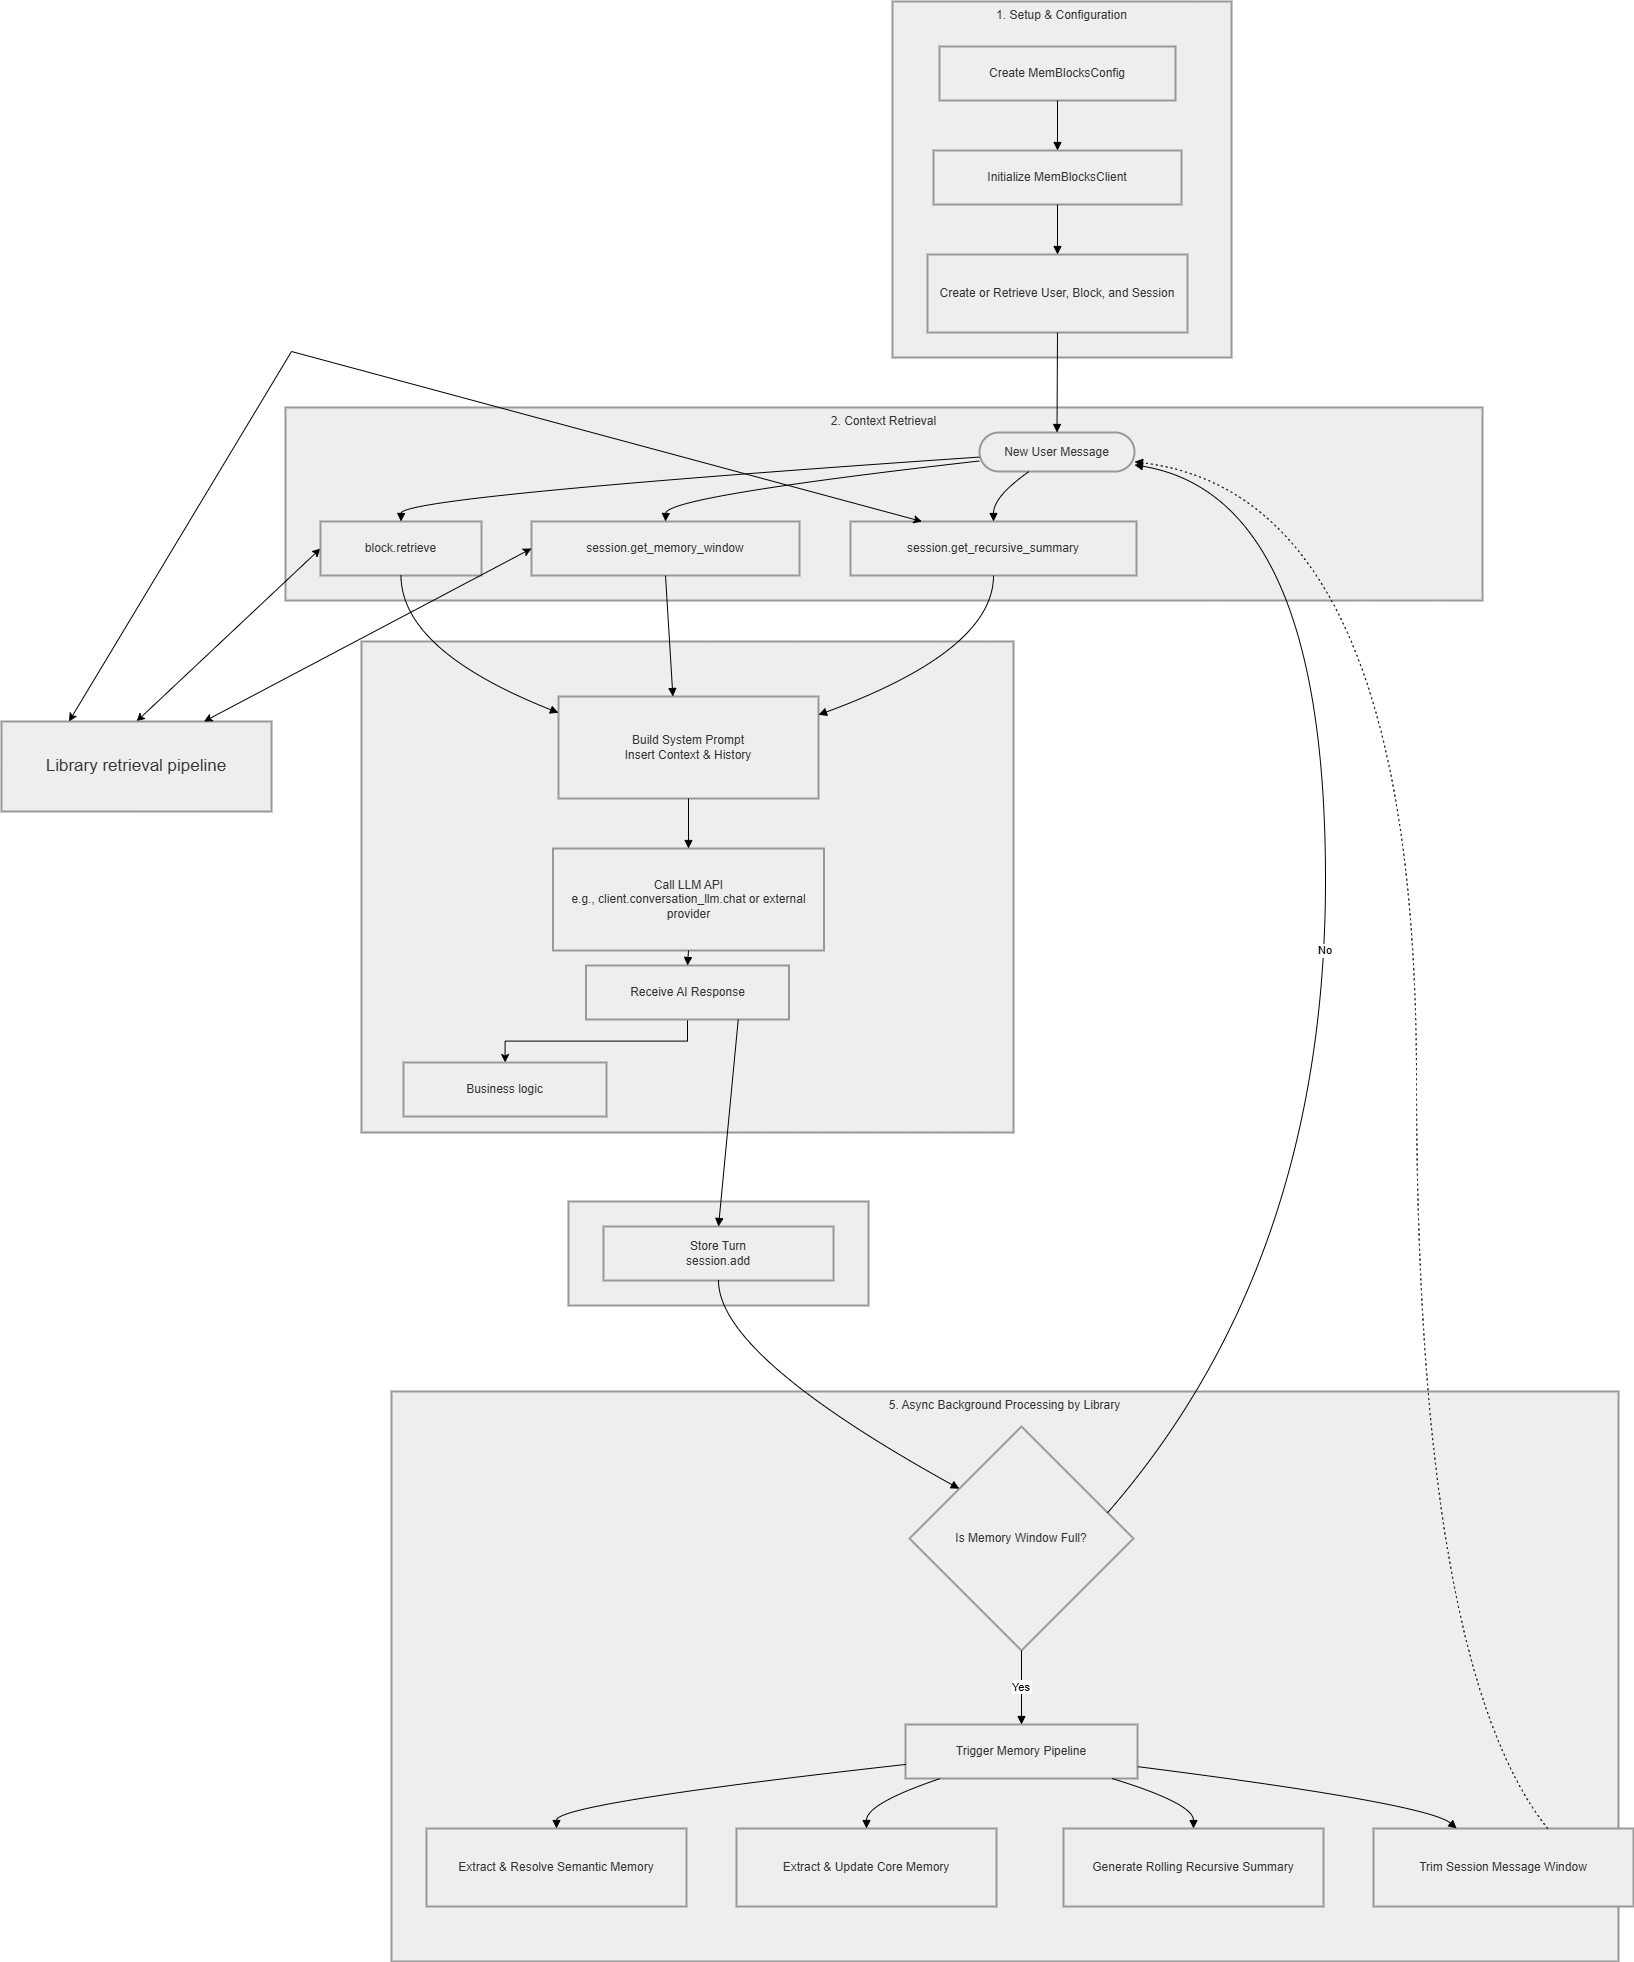

The diagram above was exported from draw.io. Its source (the exported page's mxGraphModel, read from the mxfile embedded in the PNG):
<mxGraphModel dx="5526" dy="2988" grid="1" gridSize="10" guides="1" tooltips="1" connect="1" arrows="1" fold="1" page="1" pageScale="1" pageWidth="850" pageHeight="1100" math="0" shadow="0">
  <root>
    <mxCell id="0" />
    <mxCell id="1" parent="0" />
    <mxCell id="HGInreLsDbKO57c0qr_H-47" parent="1" style="whiteSpace=wrap;strokeWidth=2;fillColor=light-dark(#eeeeee,#1f2020);strokeColor=light-dark(#999999,#cccccc);fontColor=light-dark(#333333,#cccccc);verticalAlign=top;" value="5. Async Background Processing by Library" vertex="1">
      <mxGeometry height="570" width="1227" x="180" y="2070" as="geometry" />
    </mxCell>
    <mxCell id="HGInreLsDbKO57c0qr_H-48" parent="1" style="whiteSpace=wrap;strokeWidth=2;fillColor=light-dark(#eeeeee,#1f2020);strokeColor=light-dark(#999999,#cccccc);fontColor=light-dark(#333333,#cccccc);" value="4. Storage" vertex="1">
      <mxGeometry height="104" width="300" x="357" y="1880" as="geometry" />
    </mxCell>
    <mxCell id="HGInreLsDbKO57c0qr_H-49" parent="1" style="whiteSpace=wrap;strokeWidth=2;fillColor=light-dark(#eeeeee,#1f2020);strokeColor=light-dark(#999999,#cccccc);fontColor=light-dark(#333333,#cccccc);verticalAlign=top;" value="" vertex="1">
      <mxGeometry height="491" width="652" x="150" y="1320" as="geometry" />
    </mxCell>
    <mxCell id="HGInreLsDbKO57c0qr_H-50" parent="1" style="whiteSpace=wrap;strokeWidth=2;fillColor=light-dark(#eeeeee,#1f2020);strokeColor=light-dark(#999999,#cccccc);fontColor=light-dark(#333333,#cccccc);verticalAlign=top;" value="2. Context Retrieval" vertex="1">
      <mxGeometry height="193" width="1197" x="74" y="1086" as="geometry" />
    </mxCell>
    <mxCell id="HGInreLsDbKO57c0qr_H-51" parent="1" style="whiteSpace=wrap;strokeWidth=2;fillColor=light-dark(#eeeeee,#1f2020);strokeColor=light-dark(#999999,#cccccc);fontColor=light-dark(#333333,#cccccc);verticalAlign=top;" value="1. Setup &amp; Configuration" vertex="1">
      <mxGeometry height="356" width="339" x="681" y="680" as="geometry" />
    </mxCell>
    <mxCell id="HGInreLsDbKO57c0qr_H-52" parent="1" style="whiteSpace=wrap;strokeWidth=2;fillColor=light-dark(#eeeeee,#1f2020);strokeColor=light-dark(#999999,#cccccc);fontColor=light-dark(#333333,#cccccc);" value="Create MemBlocksConfig" vertex="1">
      <mxGeometry height="54" width="236" x="728" y="725" as="geometry" />
    </mxCell>
    <mxCell id="HGInreLsDbKO57c0qr_H-53" parent="1" style="whiteSpace=wrap;strokeWidth=2;fillColor=light-dark(#eeeeee,#1f2020);strokeColor=light-dark(#999999,#cccccc);fontColor=light-dark(#333333,#cccccc);" value="Initialize MemBlocksClient" vertex="1">
      <mxGeometry height="54" width="248" x="722" y="829" as="geometry" />
    </mxCell>
    <mxCell id="HGInreLsDbKO57c0qr_H-54" parent="1" style="whiteSpace=wrap;strokeWidth=2;fillColor=light-dark(#eeeeee,#1f2020);strokeColor=light-dark(#999999,#cccccc);fontColor=light-dark(#333333,#cccccc);" value="Create or Retrieve User, Block, and Session" vertex="1">
      <mxGeometry height="78" width="260" x="716" y="933" as="geometry" />
    </mxCell>
    <mxCell id="HGInreLsDbKO57c0qr_H-55" parent="1" style="rounded=1;whiteSpace=wrap;arcSize=50;strokeWidth=2;fillColor=light-dark(#eeeeee,#1f2020);strokeColor=light-dark(#999999,#cccccc);fontColor=light-dark(#333333,#cccccc);" value="New User Message" vertex="1">
      <mxGeometry height="39" width="155" x="768" y="1111" as="geometry" />
    </mxCell>
    <mxCell id="HGInreLsDbKO57c0qr_H-95" edge="1" parent="1" source="HGInreLsDbKO57c0qr_H-56" style="rounded=0;orthogonalLoop=1;jettySize=auto;html=1;exitX=0;exitY=0.5;exitDx=0;exitDy=0;entryX=0.5;entryY=0;entryDx=0;entryDy=0;dashPattern=8 8;endArrow=classic;endFill=1;startArrow=classic;startFill=1;" target="HGInreLsDbKO57c0qr_H-92">
      <mxGeometry relative="1" as="geometry" />
    </mxCell>
    <mxCell id="HGInreLsDbKO57c0qr_H-56" parent="1" style="whiteSpace=wrap;strokeWidth=2;fillColor=light-dark(#eeeeee,#1f2020);strokeColor=light-dark(#999999,#cccccc);fontColor=light-dark(#333333,#cccccc);" value="block.retrieve" vertex="1">
      <mxGeometry height="54" width="161" x="109" y="1200" as="geometry" />
    </mxCell>
    <mxCell id="HGInreLsDbKO57c0qr_H-57" parent="1" style="whiteSpace=wrap;strokeWidth=2;fillColor=light-dark(#eeeeee,#1f2020);strokeColor=light-dark(#999999,#cccccc);fontColor=light-dark(#333333,#cccccc);" value="session.get_memory_window" vertex="1">
      <mxGeometry height="54" width="268" x="320" y="1200" as="geometry" />
    </mxCell>
    <mxCell id="HGInreLsDbKO57c0qr_H-58" parent="1" style="whiteSpace=wrap;strokeWidth=2;fillColor=light-dark(#eeeeee,#1f2020);strokeColor=light-dark(#999999,#cccccc);fontColor=light-dark(#333333,#cccccc);" value="session.get_recursive_summary" vertex="1">
      <mxGeometry height="54" width="286" x="639" y="1200" as="geometry" />
    </mxCell>
    <mxCell id="HGInreLsDbKO57c0qr_H-59" parent="1" style="whiteSpace=wrap;strokeWidth=2;fillColor=light-dark(#eeeeee,#1f2020);strokeColor=light-dark(#999999,#cccccc);fontColor=light-dark(#333333,#cccccc);" value="Build System Prompt&#10;Insert Context &amp; History" vertex="1">
      <mxGeometry height="102" width="260" x="347" y="1375" as="geometry" />
    </mxCell>
    <mxCell id="HGInreLsDbKO57c0qr_H-60" parent="1" style="whiteSpace=wrap;strokeWidth=2;fillColor=light-dark(#eeeeee,#1f2020);strokeColor=light-dark(#999999,#cccccc);fontColor=light-dark(#333333,#cccccc);" value="Call LLM API&#10;e.g., client.conversation_llm.chat or external provider" vertex="1">
      <mxGeometry height="102" width="271" x="341.5" y="1527" as="geometry" />
    </mxCell>
    <mxCell id="HGInreLsDbKO57c0qr_H-90" edge="1" parent="1" source="HGInreLsDbKO57c0qr_H-61" style="edgeStyle=orthogonalEdgeStyle;rounded=0;orthogonalLoop=1;jettySize=auto;html=1;" target="HGInreLsDbKO57c0qr_H-89" value="">
      <mxGeometry relative="1" as="geometry" />
    </mxCell>
    <mxCell id="HGInreLsDbKO57c0qr_H-61" parent="1" style="whiteSpace=wrap;strokeWidth=2;fillColor=light-dark(#eeeeee,#1f2020);strokeColor=light-dark(#999999,#cccccc);fontColor=light-dark(#333333,#cccccc);" value="Receive AI Response" vertex="1">
      <mxGeometry height="54" width="203" x="374.5" y="1644" as="geometry" />
    </mxCell>
    <mxCell id="HGInreLsDbKO57c0qr_H-62" parent="1" style="whiteSpace=wrap;strokeWidth=2;fillColor=light-dark(#eeeeee,#1f2020);strokeColor=light-dark(#999999,#cccccc);fontColor=light-dark(#333333,#cccccc);" value="Store Turn&#10;session.add" vertex="1">
      <mxGeometry height="54" width="230" x="392" y="1905" as="geometry" />
    </mxCell>
    <mxCell id="HGInreLsDbKO57c0qr_H-63" parent="1" style="rhombus;strokeWidth=2;whiteSpace=wrap;fillColor=light-dark(#eeeeee,#1f2020);strokeColor=light-dark(#999999,#cccccc);fontColor=light-dark(#333333,#cccccc);" value="Is Memory Window Full?" vertex="1">
      <mxGeometry height="224" width="224" x="698" y="2105" as="geometry" />
    </mxCell>
    <mxCell id="HGInreLsDbKO57c0qr_H-64" parent="1" style="whiteSpace=wrap;strokeWidth=2;fillColor=light-dark(#eeeeee,#1f2020);strokeColor=light-dark(#999999,#cccccc);fontColor=light-dark(#333333,#cccccc);" value="Trigger Memory Pipeline" vertex="1">
      <mxGeometry height="54" width="232" x="694" y="2403" as="geometry" />
    </mxCell>
    <mxCell id="HGInreLsDbKO57c0qr_H-65" parent="1" style="whiteSpace=wrap;strokeWidth=2;fillColor=light-dark(#eeeeee,#1f2020);strokeColor=light-dark(#999999,#cccccc);fontColor=light-dark(#333333,#cccccc);" value="Extract &amp; Resolve Semantic Memory" vertex="1">
      <mxGeometry height="78" width="260" x="215" y="2507" as="geometry" />
    </mxCell>
    <mxCell id="HGInreLsDbKO57c0qr_H-66" parent="1" style="whiteSpace=wrap;strokeWidth=2;fillColor=light-dark(#eeeeee,#1f2020);strokeColor=light-dark(#999999,#cccccc);fontColor=light-dark(#333333,#cccccc);" value="Extract &amp; Update Core Memory" vertex="1">
      <mxGeometry height="78" width="260" x="525" y="2507" as="geometry" />
    </mxCell>
    <mxCell id="HGInreLsDbKO57c0qr_H-67" parent="1" style="whiteSpace=wrap;strokeWidth=2;fillColor=light-dark(#eeeeee,#1f2020);strokeColor=light-dark(#999999,#cccccc);fontColor=light-dark(#333333,#cccccc);" value="Generate Rolling Recursive Summary" vertex="1">
      <mxGeometry height="78" width="260" x="852" y="2507" as="geometry" />
    </mxCell>
    <mxCell id="HGInreLsDbKO57c0qr_H-68" parent="1" style="whiteSpace=wrap;strokeWidth=2;fillColor=light-dark(#eeeeee,#1f2020);strokeColor=light-dark(#999999,#cccccc);fontColor=light-dark(#333333,#cccccc);" value="Trim Session Message Window" vertex="1">
      <mxGeometry height="78" width="260" x="1162" y="2507" as="geometry" />
    </mxCell>
    <mxCell id="HGInreLsDbKO57c0qr_H-69" edge="1" parent="1" source="HGInreLsDbKO57c0qr_H-52" style="curved=1;startArrow=none;endArrow=block;exitX=0.5;exitY=1;entryX=0.5;entryY=0;rounded=0;" target="HGInreLsDbKO57c0qr_H-53" value="">
      <mxGeometry relative="1" as="geometry">
        <Array as="points" />
      </mxGeometry>
    </mxCell>
    <mxCell id="HGInreLsDbKO57c0qr_H-70" edge="1" parent="1" source="HGInreLsDbKO57c0qr_H-53" style="curved=1;startArrow=none;endArrow=block;exitX=0.5;exitY=1;entryX=0.5;entryY=0;rounded=0;" target="HGInreLsDbKO57c0qr_H-54" value="">
      <mxGeometry relative="1" as="geometry">
        <Array as="points" />
      </mxGeometry>
    </mxCell>
    <mxCell id="HGInreLsDbKO57c0qr_H-71" edge="1" parent="1" source="HGInreLsDbKO57c0qr_H-54" style="curved=1;startArrow=none;endArrow=block;exitX=0.5;exitY=1;entryX=0.5;entryY=0;rounded=0;" target="HGInreLsDbKO57c0qr_H-55" value="">
      <mxGeometry relative="1" as="geometry">
        <Array as="points" />
      </mxGeometry>
    </mxCell>
    <mxCell id="HGInreLsDbKO57c0qr_H-72" edge="1" parent="1" source="HGInreLsDbKO57c0qr_H-55" style="curved=1;startArrow=none;endArrow=block;exitX=0;exitY=0.63;entryX=0.5;entryY=0;rounded=0;" target="HGInreLsDbKO57c0qr_H-56" value="">
      <mxGeometry relative="1" as="geometry">
        <Array as="points">
          <mxPoint x="190" y="1175" />
        </Array>
      </mxGeometry>
    </mxCell>
    <mxCell id="HGInreLsDbKO57c0qr_H-73" edge="1" parent="1" source="HGInreLsDbKO57c0qr_H-55" style="curved=1;startArrow=none;endArrow=block;exitX=0;exitY=0.73;entryX=0.5;entryY=0;rounded=0;" target="HGInreLsDbKO57c0qr_H-57" value="">
      <mxGeometry relative="1" as="geometry">
        <Array as="points">
          <mxPoint x="455" y="1175" />
        </Array>
      </mxGeometry>
    </mxCell>
    <mxCell id="HGInreLsDbKO57c0qr_H-74" edge="1" parent="1" source="HGInreLsDbKO57c0qr_H-55" style="curved=1;startArrow=none;endArrow=block;exitX=0.32;exitY=1;entryX=0.5;entryY=0;rounded=0;" target="HGInreLsDbKO57c0qr_H-58" value="">
      <mxGeometry relative="1" as="geometry">
        <Array as="points">
          <mxPoint x="782" y="1175" />
        </Array>
      </mxGeometry>
    </mxCell>
    <mxCell id="HGInreLsDbKO57c0qr_H-75" edge="1" parent="1" source="HGInreLsDbKO57c0qr_H-56" style="curved=1;startArrow=none;endArrow=block;exitX=0.5;exitY=1;entryX=0;entryY=0.16;rounded=0;" target="HGInreLsDbKO57c0qr_H-59" value="">
      <mxGeometry relative="1" as="geometry">
        <Array as="points">
          <mxPoint x="190" y="1329" />
        </Array>
      </mxGeometry>
    </mxCell>
    <mxCell id="HGInreLsDbKO57c0qr_H-76" edge="1" parent="1" source="HGInreLsDbKO57c0qr_H-57" style="curved=1;startArrow=none;endArrow=block;exitX=0.5;exitY=1;entryX=0.44;entryY=0;rounded=0;" target="HGInreLsDbKO57c0qr_H-59" value="">
      <mxGeometry relative="1" as="geometry">
        <Array as="points" />
      </mxGeometry>
    </mxCell>
    <mxCell id="HGInreLsDbKO57c0qr_H-77" edge="1" parent="1" source="HGInreLsDbKO57c0qr_H-58" style="curved=1;startArrow=none;endArrow=block;exitX=0.5;exitY=1;entryX=1;entryY=0.18;rounded=0;" target="HGInreLsDbKO57c0qr_H-59" value="">
      <mxGeometry relative="1" as="geometry">
        <Array as="points">
          <mxPoint x="782" y="1329" />
        </Array>
      </mxGeometry>
    </mxCell>
    <mxCell id="HGInreLsDbKO57c0qr_H-78" edge="1" parent="1" source="HGInreLsDbKO57c0qr_H-59" style="curved=1;startArrow=none;endArrow=block;exitX=0.5;exitY=1;entryX=0.5;entryY=0;rounded=0;" target="HGInreLsDbKO57c0qr_H-60" value="">
      <mxGeometry relative="1" as="geometry">
        <Array as="points" />
      </mxGeometry>
    </mxCell>
    <mxCell id="HGInreLsDbKO57c0qr_H-79" edge="1" parent="1" source="HGInreLsDbKO57c0qr_H-60" style="curved=1;startArrow=none;endArrow=block;exitX=0.5;exitY=1;entryX=0.5;entryY=0;rounded=0;" target="HGInreLsDbKO57c0qr_H-61" value="">
      <mxGeometry relative="1" as="geometry">
        <Array as="points" />
      </mxGeometry>
    </mxCell>
    <mxCell id="HGInreLsDbKO57c0qr_H-80" edge="1" parent="1" source="HGInreLsDbKO57c0qr_H-61" style="curved=1;startArrow=none;endArrow=block;exitX=0.75;exitY=1;entryX=0.5;entryY=0;rounded=0;exitDx=0;exitDy=0;" target="HGInreLsDbKO57c0qr_H-62" value="">
      <mxGeometry relative="1" as="geometry">
        <Array as="points" />
      </mxGeometry>
    </mxCell>
    <mxCell id="HGInreLsDbKO57c0qr_H-81" edge="1" parent="1" source="HGInreLsDbKO57c0qr_H-62" style="curved=1;startArrow=none;endArrow=block;exitX=0.5;exitY=1;entryX=0;entryY=0.1;rounded=0;" target="HGInreLsDbKO57c0qr_H-63" value="">
      <mxGeometry relative="1" as="geometry">
        <Array as="points">
          <mxPoint x="507" y="2034" />
        </Array>
      </mxGeometry>
    </mxCell>
    <mxCell id="HGInreLsDbKO57c0qr_H-82" edge="1" parent="1" source="HGInreLsDbKO57c0qr_H-63" style="curved=1;startArrow=none;endArrow=block;exitX=1;exitY=0.35;entryX=1;entryY=0.83;rounded=0;" target="HGInreLsDbKO57c0qr_H-55" value="No">
      <mxGeometry relative="1" as="geometry">
        <Array as="points">
          <mxPoint x="1114" y="1941" />
          <mxPoint x="1114" y="1175" />
        </Array>
      </mxGeometry>
    </mxCell>
    <mxCell id="HGInreLsDbKO57c0qr_H-83" edge="1" parent="1" source="HGInreLsDbKO57c0qr_H-63" style="curved=1;startArrow=none;endArrow=block;exitX=0.5;exitY=1;entryX=0.5;entryY=0;rounded=0;" target="HGInreLsDbKO57c0qr_H-64" value="Yes">
      <mxGeometry relative="1" as="geometry">
        <Array as="points" />
      </mxGeometry>
    </mxCell>
    <mxCell id="HGInreLsDbKO57c0qr_H-84" edge="1" parent="1" source="HGInreLsDbKO57c0qr_H-64" style="curved=1;startArrow=none;endArrow=block;exitX=0;exitY=0.74;entryX=0.5;entryY=0;rounded=0;" target="HGInreLsDbKO57c0qr_H-65" value="">
      <mxGeometry relative="1" as="geometry">
        <Array as="points">
          <mxPoint x="345" y="2482" />
        </Array>
      </mxGeometry>
    </mxCell>
    <mxCell id="HGInreLsDbKO57c0qr_H-85" edge="1" parent="1" source="HGInreLsDbKO57c0qr_H-64" style="curved=1;startArrow=none;endArrow=block;exitX=0.15;exitY=1;entryX=0.5;entryY=0;rounded=0;" target="HGInreLsDbKO57c0qr_H-66" value="">
      <mxGeometry relative="1" as="geometry">
        <Array as="points">
          <mxPoint x="655" y="2482" />
        </Array>
      </mxGeometry>
    </mxCell>
    <mxCell id="HGInreLsDbKO57c0qr_H-86" edge="1" parent="1" source="HGInreLsDbKO57c0qr_H-64" style="curved=1;startArrow=none;endArrow=block;exitX=0.89;exitY=1;entryX=0.5;entryY=0;rounded=0;" target="HGInreLsDbKO57c0qr_H-67" value="">
      <mxGeometry relative="1" as="geometry">
        <Array as="points">
          <mxPoint x="982" y="2482" />
        </Array>
      </mxGeometry>
    </mxCell>
    <mxCell id="HGInreLsDbKO57c0qr_H-87" edge="1" parent="1" source="HGInreLsDbKO57c0qr_H-64" style="curved=1;startArrow=none;endArrow=block;exitX=1;exitY=0.78;entryX=0.32;entryY=0;rounded=0;" target="HGInreLsDbKO57c0qr_H-68" value="">
      <mxGeometry relative="1" as="geometry">
        <Array as="points">
          <mxPoint x="1216" y="2482" />
        </Array>
      </mxGeometry>
    </mxCell>
    <mxCell id="HGInreLsDbKO57c0qr_H-88" edge="1" parent="1" source="HGInreLsDbKO57c0qr_H-68" style="curved=1;dashed=1;dashPattern=2 3;startArrow=none;endArrow=block;exitX=0.67;exitY=0;entryX=1;entryY=0.75;rounded=0;" target="HGInreLsDbKO57c0qr_H-55" value="">
      <mxGeometry relative="1" as="geometry">
        <Array as="points">
          <mxPoint x="1205" y="2343" />
          <mxPoint x="1205" y="1175" />
        </Array>
      </mxGeometry>
    </mxCell>
    <mxCell id="HGInreLsDbKO57c0qr_H-89" parent="1" style="whiteSpace=wrap;strokeWidth=2;fillColor=light-dark(#eeeeee,#1f2020);strokeColor=light-dark(#999999,#cccccc);fontColor=light-dark(#333333,#cccccc);" value="Business logic" vertex="1">
      <mxGeometry height="54" width="203" x="192" y="1741" as="geometry" />
    </mxCell>
    <mxCell id="HGInreLsDbKO57c0qr_H-92" parent="1" style="whiteSpace=wrap;strokeWidth=2;fillColor=light-dark(#eeeeee,#1f2020);strokeColor=light-dark(#999999,#cccccc);fontColor=light-dark(#333333,#cccccc);fontSize=17;" value="Library retrieval pipeline" vertex="1">
      <mxGeometry height="90" width="270" x="-210" y="1400" as="geometry" />
    </mxCell>
    <mxCell id="HGInreLsDbKO57c0qr_H-94" edge="1" parent="1" source="HGInreLsDbKO57c0qr_H-92" style="edgeStyle=orthogonalEdgeStyle;rounded=0;orthogonalLoop=1;jettySize=auto;html=1;exitX=0.5;exitY=1;exitDx=0;exitDy=0;" target="HGInreLsDbKO57c0qr_H-92">
      <mxGeometry relative="1" as="geometry" />
    </mxCell>
    <mxCell id="HGInreLsDbKO57c0qr_H-97" edge="1" parent="1" source="HGInreLsDbKO57c0qr_H-57" style="rounded=0;orthogonalLoop=1;jettySize=auto;html=1;exitX=0;exitY=0.5;exitDx=0;exitDy=0;entryX=0.75;entryY=0;entryDx=0;entryDy=0;dashPattern=8 8;endArrow=classic;endFill=1;startArrow=classic;startFill=1;" target="HGInreLsDbKO57c0qr_H-92">
      <mxGeometry relative="1" as="geometry">
        <mxPoint x="244" y="1250" as="sourcePoint" />
        <mxPoint x="80" y="1453" as="targetPoint" />
      </mxGeometry>
    </mxCell>
    <mxCell id="HGInreLsDbKO57c0qr_H-98" edge="1" parent="1" source="HGInreLsDbKO57c0qr_H-58" style="rounded=0;orthogonalLoop=1;jettySize=auto;html=1;exitX=0.25;exitY=0;exitDx=0;exitDy=0;entryX=0.25;entryY=0;entryDx=0;entryDy=0;dashPattern=8 8;endArrow=classic;endFill=1;startArrow=classic;startFill=1;" target="HGInreLsDbKO57c0qr_H-92">
      <mxGeometry relative="1" as="geometry">
        <Array as="points">
          <mxPoint x="80" y="1030" />
        </Array>
        <mxPoint x="-86" y="1690" as="sourcePoint" />
        <mxPoint x="-250" y="1893" as="targetPoint" />
      </mxGeometry>
    </mxCell>
  </root>
</mxGraphModel>